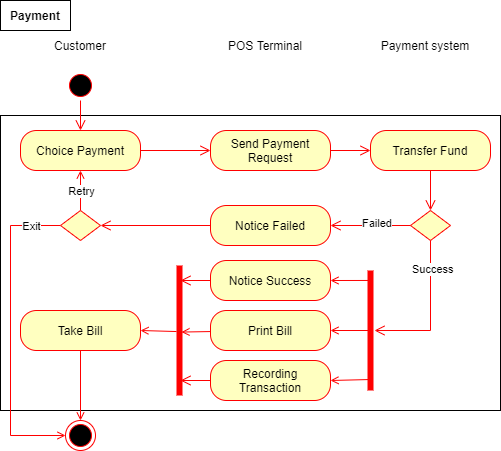

The diagram above was exported from draw.io. Its source (the exported page's mxGraphModel, read from the mxfile embedded in the PNG):
<mxGraphModel dx="994" dy="491" grid="1" gridSize="10" guides="1" tooltips="1" connect="1" arrows="1" fold="1" page="1" pageScale="1" pageWidth="827" pageHeight="1169" math="0" shadow="0">
  <root>
    <mxCell id="6iG3jOseOOJ24YPeJTXw-0" />
    <mxCell id="6iG3jOseOOJ24YPeJTXw-1" parent="6iG3jOseOOJ24YPeJTXw-0" />
    <mxCell id="FdwH6RHDoX3vvKp4OMLW-0" value="" style="rounded=0;whiteSpace=wrap;html=1;" parent="6iG3jOseOOJ24YPeJTXw-1" vertex="1">
      <mxGeometry x="10" y="125" width="500" height="295" as="geometry" />
    </mxCell>
    <mxCell id="FdwH6RHDoX3vvKp4OMLW-1" value="" style="ellipse;html=1;shape=startState;fillColor=#000000;strokeColor=#ff0000;" parent="6iG3jOseOOJ24YPeJTXw-1" vertex="1">
      <mxGeometry x="75" y="80" width="30" height="30" as="geometry" />
    </mxCell>
    <mxCell id="FdwH6RHDoX3vvKp4OMLW-2" value="" style="edgeStyle=orthogonalEdgeStyle;html=1;verticalAlign=bottom;endArrow=open;endSize=8;strokeColor=#ff0000;rounded=0;entryX=0.5;entryY=0;entryDx=0;entryDy=0;" parent="6iG3jOseOOJ24YPeJTXw-1" source="FdwH6RHDoX3vvKp4OMLW-1" target="FdwH6RHDoX3vvKp4OMLW-7" edge="1">
      <mxGeometry relative="1" as="geometry">
        <mxPoint x="90" y="150" as="targetPoint" />
      </mxGeometry>
    </mxCell>
    <mxCell id="FdwH6RHDoX3vvKp4OMLW-3" value="" style="ellipse;html=1;shape=endState;fillColor=#000000;strokeColor=#ff0000;" parent="6iG3jOseOOJ24YPeJTXw-1" vertex="1">
      <mxGeometry x="75" y="430" width="30" height="30" as="geometry" />
    </mxCell>
    <mxCell id="FdwH6RHDoX3vvKp4OMLW-4" value="Customer" style="text;html=1;strokeColor=none;fillColor=none;align=center;verticalAlign=middle;whiteSpace=wrap;rounded=0;fontStyle=0" parent="6iG3jOseOOJ24YPeJTXw-1" vertex="1">
      <mxGeometry x="60" y="40" width="60" height="30" as="geometry" />
    </mxCell>
    <mxCell id="FdwH6RHDoX3vvKp4OMLW-5" value="&lt;span&gt;POS Terminal&lt;/span&gt;" style="text;html=1;strokeColor=none;fillColor=none;align=center;verticalAlign=middle;whiteSpace=wrap;rounded=0;fontStyle=0" parent="6iG3jOseOOJ24YPeJTXw-1" vertex="1">
      <mxGeometry x="230" y="40" width="90" height="30" as="geometry" />
    </mxCell>
    <mxCell id="FdwH6RHDoX3vvKp4OMLW-6" value="Payment system" style="text;html=1;strokeColor=none;fillColor=none;align=center;verticalAlign=middle;whiteSpace=wrap;rounded=0;fontStyle=0" parent="6iG3jOseOOJ24YPeJTXw-1" vertex="1">
      <mxGeometry x="380" y="40" width="110" height="30" as="geometry" />
    </mxCell>
    <mxCell id="FdwH6RHDoX3vvKp4OMLW-7" value="Choice Payment" style="rounded=1;whiteSpace=wrap;html=1;arcSize=40;fontColor=#000000;fillColor=#ffffc0;strokeColor=#ff0000;" parent="6iG3jOseOOJ24YPeJTXw-1" vertex="1">
      <mxGeometry x="30" y="140" width="120" height="40" as="geometry" />
    </mxCell>
    <mxCell id="FdwH6RHDoX3vvKp4OMLW-8" value="" style="edgeStyle=orthogonalEdgeStyle;html=1;verticalAlign=bottom;endArrow=open;endSize=8;strokeColor=#ff0000;rounded=0;entryX=0;entryY=0.5;entryDx=0;entryDy=0;" parent="6iG3jOseOOJ24YPeJTXw-1" source="FdwH6RHDoX3vvKp4OMLW-7" target="FdwH6RHDoX3vvKp4OMLW-9" edge="1">
      <mxGeometry relative="1" as="geometry">
        <mxPoint x="90" y="220" as="targetPoint" />
      </mxGeometry>
    </mxCell>
    <mxCell id="FdwH6RHDoX3vvKp4OMLW-9" value="Send Payment Request" style="rounded=1;whiteSpace=wrap;html=1;arcSize=40;fontColor=#000000;fillColor=#ffffc0;strokeColor=#ff0000;" parent="6iG3jOseOOJ24YPeJTXw-1" vertex="1">
      <mxGeometry x="220" y="140" width="120" height="40" as="geometry" />
    </mxCell>
    <mxCell id="FdwH6RHDoX3vvKp4OMLW-10" value="" style="edgeStyle=orthogonalEdgeStyle;html=1;verticalAlign=bottom;endArrow=open;endSize=8;strokeColor=#ff0000;rounded=0;entryX=0;entryY=0.5;entryDx=0;entryDy=0;" parent="6iG3jOseOOJ24YPeJTXw-1" source="FdwH6RHDoX3vvKp4OMLW-9" target="FdwH6RHDoX3vvKp4OMLW-11" edge="1">
      <mxGeometry relative="1" as="geometry">
        <mxPoint x="280" y="240" as="targetPoint" />
      </mxGeometry>
    </mxCell>
    <mxCell id="FdwH6RHDoX3vvKp4OMLW-11" value="Transfer Fund" style="rounded=1;whiteSpace=wrap;html=1;arcSize=40;fontColor=#000000;fillColor=#ffffc0;strokeColor=#ff0000;" parent="6iG3jOseOOJ24YPeJTXw-1" vertex="1">
      <mxGeometry x="380" y="140" width="120" height="40" as="geometry" />
    </mxCell>
    <mxCell id="FdwH6RHDoX3vvKp4OMLW-12" value="" style="edgeStyle=orthogonalEdgeStyle;html=1;verticalAlign=bottom;endArrow=open;endSize=8;strokeColor=#ff0000;rounded=0;entryX=0.5;entryY=0;entryDx=0;entryDy=0;" parent="6iG3jOseOOJ24YPeJTXw-1" source="FdwH6RHDoX3vvKp4OMLW-11" target="FdwH6RHDoX3vvKp4OMLW-13" edge="1">
      <mxGeometry relative="1" as="geometry">
        <mxPoint x="440" y="240" as="targetPoint" />
      </mxGeometry>
    </mxCell>
    <mxCell id="FdwH6RHDoX3vvKp4OMLW-13" value="" style="rhombus;whiteSpace=wrap;html=1;fillColor=#ffffc0;strokeColor=#ff0000;" parent="6iG3jOseOOJ24YPeJTXw-1" vertex="1">
      <mxGeometry x="420" y="220" width="40" height="30" as="geometry" />
    </mxCell>
    <mxCell id="FdwH6RHDoX3vvKp4OMLW-14" value="Success" style="edgeStyle=orthogonalEdgeStyle;html=1;align=left;verticalAlign=bottom;endArrow=open;endSize=8;strokeColor=#ff0000;rounded=0;entryX=0.5;entryY=0.9;entryDx=0;entryDy=0;entryPerimeter=0;exitX=0.5;exitY=1;exitDx=0;exitDy=0;" parent="6iG3jOseOOJ24YPeJTXw-1" source="FdwH6RHDoX3vvKp4OMLW-13" target="FdwH6RHDoX3vvKp4OMLW-36" edge="1">
      <mxGeometry x="-0.4815" y="-20" relative="1" as="geometry">
        <mxPoint x="390" y="340" as="targetPoint" />
        <mxPoint x="500" y="310" as="sourcePoint" />
        <mxPoint as="offset" />
      </mxGeometry>
    </mxCell>
    <mxCell id="FdwH6RHDoX3vvKp4OMLW-15" value="Failed" style="edgeStyle=orthogonalEdgeStyle;html=1;align=left;verticalAlign=top;endArrow=open;endSize=8;strokeColor=#ff0000;rounded=0;entryX=1;entryY=0.5;entryDx=0;entryDy=0;" parent="6iG3jOseOOJ24YPeJTXw-1" source="FdwH6RHDoX3vvKp4OMLW-13" target="FdwH6RHDoX3vvKp4OMLW-16" edge="1">
      <mxGeometry x="0.25" y="-15" relative="1" as="geometry">
        <mxPoint x="440" y="280" as="targetPoint" />
        <mxPoint as="offset" />
      </mxGeometry>
    </mxCell>
    <mxCell id="FdwH6RHDoX3vvKp4OMLW-16" value="Notice Failed" style="rounded=1;whiteSpace=wrap;html=1;arcSize=40;fontColor=#000000;fillColor=#ffffc0;strokeColor=#ff0000;" parent="6iG3jOseOOJ24YPeJTXw-1" vertex="1">
      <mxGeometry x="220" y="215" width="120" height="40" as="geometry" />
    </mxCell>
    <mxCell id="FdwH6RHDoX3vvKp4OMLW-17" value="" style="edgeStyle=orthogonalEdgeStyle;html=1;verticalAlign=bottom;endArrow=open;endSize=8;strokeColor=#ff0000;rounded=0;entryX=1;entryY=0.5;entryDx=0;entryDy=0;" parent="6iG3jOseOOJ24YPeJTXw-1" source="FdwH6RHDoX3vvKp4OMLW-16" target="FdwH6RHDoX3vvKp4OMLW-35" edge="1">
      <mxGeometry relative="1" as="geometry">
        <mxPoint x="185" y="250" as="targetPoint" />
      </mxGeometry>
    </mxCell>
    <mxCell id="FdwH6RHDoX3vvKp4OMLW-18" style="edgeStyle=none;rounded=0;orthogonalLoop=1;jettySize=auto;html=1;entryX=1;entryY=0.5;entryDx=0;entryDy=0;endArrow=open;endFill=0;strokeColor=#FF0000;" parent="6iG3jOseOOJ24YPeJTXw-1" target="FdwH6RHDoX3vvKp4OMLW-27" edge="1">
      <mxGeometry relative="1" as="geometry">
        <mxPoint x="380" y="340" as="sourcePoint" />
      </mxGeometry>
    </mxCell>
    <mxCell id="FdwH6RHDoX3vvKp4OMLW-19" style="rounded=0;orthogonalLoop=1;jettySize=auto;html=1;entryX=1;entryY=0.5;entryDx=0;entryDy=0;endArrow=open;endFill=0;strokeColor=#FF0000;exitX=0;exitY=0.083;exitDx=0;exitDy=0;exitPerimeter=0;" parent="6iG3jOseOOJ24YPeJTXw-1" target="FdwH6RHDoX3vvKp4OMLW-21" edge="1">
      <mxGeometry relative="1" as="geometry">
        <mxPoint x="380" y="289.96000000000004" as="sourcePoint" />
      </mxGeometry>
    </mxCell>
    <mxCell id="FdwH6RHDoX3vvKp4OMLW-20" style="edgeStyle=none;rounded=0;orthogonalLoop=1;jettySize=auto;html=1;entryX=1;entryY=0.5;entryDx=0;entryDy=0;endArrow=open;endFill=0;strokeColor=#FF0000;exitX=0.2;exitY=0.908;exitDx=0;exitDy=0;exitPerimeter=0;" parent="6iG3jOseOOJ24YPeJTXw-1" target="FdwH6RHDoX3vvKp4OMLW-28" edge="1">
      <mxGeometry relative="1" as="geometry">
        <mxPoint x="382" y="388.96000000000004" as="sourcePoint" />
      </mxGeometry>
    </mxCell>
    <mxCell id="FdwH6RHDoX3vvKp4OMLW-21" value="Notice Success" style="rounded=1;whiteSpace=wrap;html=1;arcSize=40;fontColor=#000000;fillColor=#ffffc0;strokeColor=#ff0000;" parent="6iG3jOseOOJ24YPeJTXw-1" vertex="1">
      <mxGeometry x="220" y="270" width="120" height="40" as="geometry" />
    </mxCell>
    <mxCell id="FdwH6RHDoX3vvKp4OMLW-22" value="" style="html=1;verticalAlign=bottom;endArrow=open;endSize=8;strokeColor=#ff0000;rounded=0;exitX=0;exitY=0.5;exitDx=0;exitDy=0;" parent="6iG3jOseOOJ24YPeJTXw-1" source="FdwH6RHDoX3vvKp4OMLW-21" edge="1">
      <mxGeometry relative="1" as="geometry">
        <mxPoint x="190" y="290" as="targetPoint" />
      </mxGeometry>
    </mxCell>
    <mxCell id="FdwH6RHDoX3vvKp4OMLW-23" style="edgeStyle=none;rounded=0;orthogonalLoop=1;jettySize=auto;html=1;exitX=0.5;exitY=1;exitDx=0;exitDy=0;entryX=0.5;entryY=0;entryDx=0;entryDy=0;endArrow=open;endFill=0;strokeColor=#FF0000;" parent="6iG3jOseOOJ24YPeJTXw-1" source="FdwH6RHDoX3vvKp4OMLW-24" target="FdwH6RHDoX3vvKp4OMLW-3" edge="1">
      <mxGeometry relative="1" as="geometry">
        <mxPoint x="90" y="397" as="targetPoint" />
      </mxGeometry>
    </mxCell>
    <mxCell id="FdwH6RHDoX3vvKp4OMLW-24" value="Take Bill" style="rounded=1;whiteSpace=wrap;html=1;arcSize=40;fontColor=#000000;fillColor=#ffffc0;strokeColor=#ff0000;" parent="6iG3jOseOOJ24YPeJTXw-1" vertex="1">
      <mxGeometry x="30" y="320" width="120" height="40" as="geometry" />
    </mxCell>
    <mxCell id="FdwH6RHDoX3vvKp4OMLW-25" style="rounded=0;orthogonalLoop=1;jettySize=auto;html=1;entryX=1;entryY=0.5;entryDx=0;entryDy=0;endArrow=open;endFill=0;strokeColor=#FF0000;exitX=0.492;exitY=0.2;exitDx=0;exitDy=0;exitPerimeter=0;" parent="6iG3jOseOOJ24YPeJTXw-1" source="FdwH6RHDoX3vvKp4OMLW-37" target="FdwH6RHDoX3vvKp4OMLW-24" edge="1">
      <mxGeometry relative="1" as="geometry">
        <mxPoint x="180" y="340" as="sourcePoint" />
      </mxGeometry>
    </mxCell>
    <mxCell id="FdwH6RHDoX3vvKp4OMLW-26" style="edgeStyle=none;rounded=0;orthogonalLoop=1;jettySize=auto;html=1;entryX=1.1;entryY=0.513;entryDx=0;entryDy=0;entryPerimeter=0;endArrow=open;endFill=0;strokeColor=#FF0000;" parent="6iG3jOseOOJ24YPeJTXw-1" source="FdwH6RHDoX3vvKp4OMLW-27" edge="1">
      <mxGeometry relative="1" as="geometry">
        <mxPoint x="191" y="341.55999999999995" as="targetPoint" />
      </mxGeometry>
    </mxCell>
    <mxCell id="FdwH6RHDoX3vvKp4OMLW-27" value="Print Bill" style="rounded=1;whiteSpace=wrap;html=1;arcSize=40;fontColor=#000000;fillColor=#ffffc0;strokeColor=#ff0000;" parent="6iG3jOseOOJ24YPeJTXw-1" vertex="1">
      <mxGeometry x="220" y="320" width="120" height="40" as="geometry" />
    </mxCell>
    <mxCell id="FdwH6RHDoX3vvKp4OMLW-28" value="Recording Transaction" style="rounded=1;whiteSpace=wrap;html=1;arcSize=40;fontColor=#000000;fillColor=#ffffc0;strokeColor=#ff0000;" parent="6iG3jOseOOJ24YPeJTXw-1" vertex="1">
      <mxGeometry x="220" y="370" width="120" height="40" as="geometry" />
    </mxCell>
    <mxCell id="FdwH6RHDoX3vvKp4OMLW-29" value="" style="html=1;verticalAlign=bottom;endArrow=open;endSize=8;strokeColor=#ff0000;rounded=0;exitX=0;exitY=0.5;exitDx=0;exitDy=0;" parent="6iG3jOseOOJ24YPeJTXw-1" source="FdwH6RHDoX3vvKp4OMLW-28" edge="1">
      <mxGeometry relative="1" as="geometry">
        <mxPoint x="190" y="390" as="targetPoint" />
      </mxGeometry>
    </mxCell>
    <mxCell id="FdwH6RHDoX3vvKp4OMLW-30" value="&lt;span style=&quot;font-weight: 700&quot;&gt;Payment&lt;/span&gt;" style="rounded=0;whiteSpace=wrap;html=1;" parent="6iG3jOseOOJ24YPeJTXw-1" vertex="1">
      <mxGeometry x="10" y="10" width="70" height="30" as="geometry" />
    </mxCell>
    <mxCell id="FdwH6RHDoX3vvKp4OMLW-31" style="edgeStyle=none;rounded=0;orthogonalLoop=1;jettySize=auto;html=1;entryX=0.5;entryY=1;entryDx=0;entryDy=0;endArrow=open;endFill=0;strokeColor=#FF0000;" parent="6iG3jOseOOJ24YPeJTXw-1" source="FdwH6RHDoX3vvKp4OMLW-35" target="FdwH6RHDoX3vvKp4OMLW-7" edge="1">
      <mxGeometry relative="1" as="geometry">
        <Array as="points" />
      </mxGeometry>
    </mxCell>
    <mxCell id="FdwH6RHDoX3vvKp4OMLW-32" value="Retry" style="edgeLabel;html=1;align=center;verticalAlign=middle;resizable=0;points=[];" parent="FdwH6RHDoX3vvKp4OMLW-31" connectable="0" vertex="1">
      <mxGeometry x="0.3103" y="-1" relative="1" as="geometry">
        <mxPoint x="-1" y="6" as="offset" />
      </mxGeometry>
    </mxCell>
    <mxCell id="FdwH6RHDoX3vvKp4OMLW-33" style="edgeStyle=orthogonalEdgeStyle;rounded=0;orthogonalLoop=1;jettySize=auto;html=1;entryX=0;entryY=0.5;entryDx=0;entryDy=0;endArrow=open;endFill=0;strokeColor=#FF0000;exitX=0;exitY=0.5;exitDx=0;exitDy=0;" parent="6iG3jOseOOJ24YPeJTXw-1" source="FdwH6RHDoX3vvKp4OMLW-35" target="FdwH6RHDoX3vvKp4OMLW-3" edge="1">
      <mxGeometry relative="1" as="geometry">
        <Array as="points">
          <mxPoint x="20" y="235" />
          <mxPoint x="20" y="445" />
        </Array>
        <mxPoint x="48.960000000000036" y="400" as="targetPoint" />
      </mxGeometry>
    </mxCell>
    <mxCell id="FdwH6RHDoX3vvKp4OMLW-34" value="Exit" style="edgeLabel;html=1;align=center;verticalAlign=middle;resizable=0;points=[];" parent="FdwH6RHDoX3vvKp4OMLW-33" connectable="0" vertex="1">
      <mxGeometry x="-0.6557" relative="1" as="geometry">
        <mxPoint x="20" y="-4" as="offset" />
      </mxGeometry>
    </mxCell>
    <mxCell id="FdwH6RHDoX3vvKp4OMLW-35" value="" style="rhombus;whiteSpace=wrap;html=1;fillColor=#ffffc0;strokeColor=#ff0000;" parent="6iG3jOseOOJ24YPeJTXw-1" vertex="1">
      <mxGeometry x="70" y="220" width="40" height="30" as="geometry" />
    </mxCell>
    <mxCell id="FdwH6RHDoX3vvKp4OMLW-36" value="" style="shape=line;html=1;strokeWidth=6;strokeColor=#ff0000;rotation=-90;" parent="6iG3jOseOOJ24YPeJTXw-1" vertex="1">
      <mxGeometry x="320" y="335" width="120" height="10" as="geometry" />
    </mxCell>
    <mxCell id="FdwH6RHDoX3vvKp4OMLW-37" value="" style="shape=line;html=1;strokeWidth=6;strokeColor=#ff0000;rotation=-90;" parent="6iG3jOseOOJ24YPeJTXw-1" vertex="1">
      <mxGeometry x="124" y="335" width="130" height="10" as="geometry" />
    </mxCell>
  </root>
</mxGraphModel>